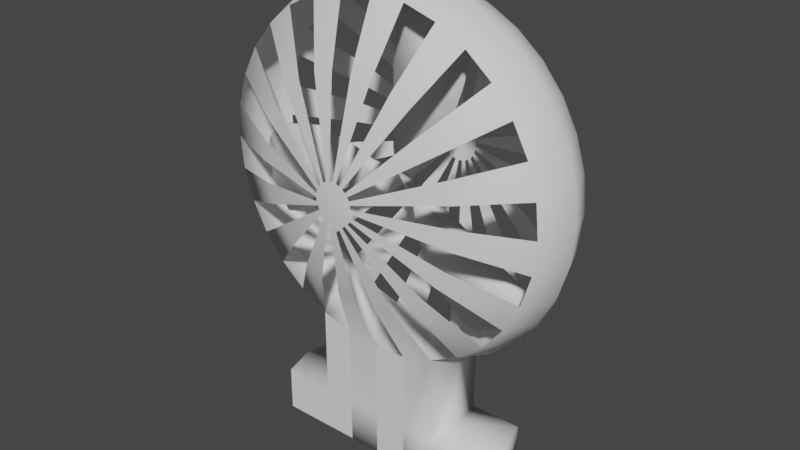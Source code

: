 # Source: fan.blend  (saved by Blender 2.92.15; exported with 4.5.12 LTS)
import bpy
from mathutils import Matrix  # noqa: F401  (used for matrix-valued properties, if any)

bpy.ops.wm.read_factory_settings(use_empty=True)
scene = bpy.context.scene
scene.name = 'Scene'

# ---- collections
col_collection = bpy.data.collections.new('Collection'); scene.collection.children.link(col_collection)

# ---- world
world_world = bpy.data.worlds.new('World'); scene.world = world_world
world_world.use_nodes = True; world_world.node_tree.nodes.clear()
_N = world_world.node_tree.nodes; _L = world_world.node_tree.links
n0 = _N.new('ShaderNodeOutputWorld'); n0.name = 'World Output'; n0.location = (300, 300)
n1 = _N.new('ShaderNodeBackground'); n1.name = 'Background'; n1.location = (10, 300)
n1.inputs[0].default_value = (0.05088, 0.05088, 0.05088, 1.0)
_L.new(n1.outputs[0], n0.inputs[0])
n0.is_active_output = True
world_world.color = (0.05088, 0.05088, 0.05088)
world_world.use_sun_shadow = False
world_world.sun_shadow_jitter_overblur = 0.0

# ---- meshes
me_cylinder = bpy.data.meshes.new('Cylinder')
me_cylinder.from_pydata([(0.0, 1.0, 0.0), (4.891e-08, 0.5881, 0.3389), (0.1951, 0.9808, 0.0), (0.1147, 0.5768, 0.3389), (0.3827, 0.9239, 0.0), (0.2251, 0.5433, 0.3389), (0.5556, 0.8315, 0.0), (0.3267, 0.489, 0.3389), (0.7071, 0.7071, 0.0), (0.4158, 0.4158, 0.3389), (0.8315, 0.5556, 0.0), (0.489, 0.3267, 0.3389), (0.9239, 0.3827, 0.0), (0.5433, 0.2251, 0.3389), (0.9808, 0.1951, 0.0), (0.5768, 0.1147, 0.3389), (1.0, 1.507e-07, 0.0), (0.5881, 1.417e-07, 0.3389), (0.9808, -0.1951, 0.0), (0.5768, -0.1147, 0.3389), (0.9239, -0.3827, 0.0), (0.5433, -0.2251, 0.3389), (0.8315, -0.5556, 0.0), (0.489, -0.3267, 0.3389), (0.7071, -0.7071, 0.0), (0.4158, -0.4158, 0.3389), (0.5556, -0.8315, 0.0), (0.3267, -0.489, 0.3389), (0.3827, -0.9239, 0.0), (0.2251, -0.5433, 0.3389), (0.1951, -1.597, 0.0), (0.1147, -0.5768, 0.3389), (0.3827, -1.597, 0.0), (-1.427e-07, -0.5881, 0.3389), (-3.258e-07, -1.597, 0.0), (-0.1147, -0.5768, 0.3389), (-0.3827, -0.9239, 0.0), (-0.2251, -0.5433, 0.3389), (-0.5556, -0.8315, 0.0), (-0.3267, -0.489, 0.3389), (-0.7071, -0.7071, 0.0), (-0.4158, -0.4158, 0.3389), (-0.8315, -0.5556, 0.0), (-0.489, -0.3267, 0.3389), (-0.9239, -0.3827, 0.0), (-0.5433, -0.2251, 0.3389), (-0.9808, -0.1951, 0.0), (-0.5768, -0.1147, 0.3389), (-1.0, 1.041e-06, 0.0), (-0.5881, 6.652e-07, 0.3389), (-0.9808, 0.1951, 0.0), (-0.5768, 0.1147, 0.3389), (-0.9239, 0.3827, 0.0), (-0.5433, 0.2251, 0.3389), (-0.8315, 0.5556, 0.0), (-0.489, 0.3267, 0.3389), (-0.7071, 0.7071, 0.0), (-0.4158, 0.4158, 0.3389), (-0.5556, 0.8315, 0.0), (-0.3267, 0.489, 0.3389), (-0.3827, 0.9239, 0.0), (-0.2251, 0.5433, 0.3389), (-0.1951, 0.9808, 0.0), (-0.1147, 0.5768, 0.3389), (1.062e-07, 0.106, 0.4779), (0.02068, 0.104, 0.4779), (0.04056, 0.09792, 0.4779), (0.05888, 0.08812, 0.4779), (0.07494, 0.07494, 0.4779), (0.08812, 0.05888, 0.4779), (0.09792, 0.04056, 0.4779), (0.104, 0.02068, 0.4779), (0.106, 2.591e-07, 0.4779), (0.104, -0.02068, 0.4779), (0.09792, -0.04056, 0.4779), (0.08812, -0.05888, 0.4779), (0.07494, -0.07494, 0.4779), (0.05888, -0.08812, 0.4779), (0.04056, -0.09792, 0.4779), (0.02068, -0.1039, 0.4779), (7.162e-08, -0.106, 0.4779), (-0.02068, -0.1039, 0.4779), (-0.04056, -0.09792, 0.4779), (-0.05888, -0.08812, 0.4779), (-0.07494, -0.07494, 0.4779), (-0.08812, -0.05888, 0.4779), (-0.09792, -0.04056, 0.4779), (-0.104, -0.02068, 0.4779), (-0.106, 3.534e-07, 0.4779), (-0.104, 0.02068, 0.4779), (-0.09792, 0.04056, 0.4779), (-0.08812, 0.05888, 0.4779), (-0.07494, 0.07494, 0.4779), (-0.05888, 0.08813, 0.4779), (-0.04056, 0.09792, 0.4779), (-0.02068, 0.104, 0.4779), (8.801e-09, 0.9259, 0.1916), (0.1806, 0.9081, 0.1916), (0.3543, 0.8554, 0.1916), (0.5144, 0.7698, 0.1916), (0.6547, 0.6547, 0.1916), (0.7698, 0.5144, 0.1916), (0.8554, 0.3543, 0.1916), (0.9081, 0.1806, 0.1916), (0.9259, 1.14e-07, 0.1916), (0.9081, -0.1806, 0.1916), (0.8554, -0.3543, 0.1916), (0.7698, -0.5144, 0.1916), (0.6547, -0.6547, 0.1916), (0.5144, -0.7698, 0.1916), (0.3543, -0.8554, 0.1916), (0.1806, -0.9081, 0.1916), (-2.929e-07, -0.9259, 0.1916), (-0.1806, -0.9081, 0.1916), (-0.3543, -0.8554, 0.1916), (-0.5144, -0.7698, 0.1916), (-0.6547, -0.6547, 0.1916), (-0.7698, -0.5144, 0.1916), (-0.8554, -0.3543, 0.1916), (-0.9081, -0.1806, 0.1916), (-0.9259, 9.381e-07, 0.1916), (-0.9081, 0.1806, 0.1916), (-0.8554, 0.3543, 0.1916), (-0.7698, 0.5144, 0.1916), (-0.6547, 0.6547, 0.1916), (-0.5144, 0.7698, 0.1916), (-0.3543, 0.8554, 0.1916), (-0.1806, 0.9081, 0.1916), (0.3827, -1.346, 0.0), (0.69, -1.597, 0.0), (-0.69, -1.346, 0.0), (0.69, -1.346, 0.0), (-0.3827, -1.346, 0.0), (0.3543, -1.346, 0.1916), (0.1806, -1.346, 0.1916), (-2.929e-07, -1.346, 0.1916), (-0.1806, -1.346, 0.1916), (-0.3543, -1.346, 0.1916), (-0.1951, -1.597, 0.0), (-0.3827, -1.597, 0.0), (0.3543, -1.597, 0.1916), (0.1806, -1.597, 0.1916), (-2.929e-07, -1.597, 0.1916), (-0.1806, -1.597, 0.1916), (-0.3543, -1.597, 0.1916), (0.6389, -1.346, 0.1916), (-0.6389, -1.346, 0.1916), (-0.69, -1.597, 0.0), (0.6389, -1.597, 0.1916), (-0.6389, -1.597, 0.1916)], [], [(96, 1, 3, 97), (0, 96, 97, 2), (98, 5, 7, 99), (4, 98, 99, 6), (100, 9, 11, 101), (8, 100, 101, 10), (102, 13, 15, 103), (12, 102, 103, 14), (104, 17, 19, 105), (16, 104, 105, 18), (106, 21, 23, 107), (20, 106, 107, 22), (108, 25, 27, 109), (24, 108, 109, 26), (110, 29, 31, 111), (111, 112, 135, 134), (112, 33, 35, 113), (112, 113, 136, 135), (114, 37, 39, 115), (36, 114, 115, 38), (116, 41, 43, 117), (40, 116, 117, 42), (118, 45, 47, 119), (44, 118, 119, 46), (120, 49, 51, 121), (48, 120, 121, 50), (122, 53, 55, 123), (52, 122, 123, 54), (124, 57, 59, 125), (56, 124, 125, 58), (14, 103, 104, 16), (126, 61, 63, 127), (60, 126, 127, 62), (43, 41, 84, 85), (18, 105, 106, 20), (35, 33, 80, 81), (22, 107, 108, 24), (26, 109, 110, 28), (27, 25, 76, 77), (114, 36, 132, 137), (63, 61, 94, 95), (19, 17, 72, 73), (113, 114, 137, 136), (55, 53, 90, 91), (11, 9, 68, 69), (38, 115, 116, 40), (47, 45, 86, 87), (3, 1, 64, 65), (42, 117, 118, 44), (46, 119, 120, 48), (39, 37, 82, 83), (50, 121, 122, 52), (54, 123, 124, 56), (31, 29, 78, 79), (58, 125, 126, 60), (127, 96, 0, 62), (23, 21, 74, 75), (2, 97, 98, 4), (59, 57, 92, 93), (15, 13, 70, 71), (6, 99, 100, 8), (51, 49, 88, 89), (7, 5, 66, 67), (10, 101, 102, 12), (66, 65, 64, 95, 94, 93, 92, 91, 90, 89, 88, 87, 86, 85, 84, 83, 82, 81, 80, 79, 78, 77, 76, 75, 74, 73, 72, 71, 70, 69, 68, 67), (135, 136, 143, 142), (139, 144, 149, 147), (133, 140, 148, 145), (136, 137, 144, 143), (28, 110, 133, 128), (110, 111, 134, 133), (32, 140, 141, 30), (34, 142, 143, 138), (30, 141, 142, 34), (138, 143, 144, 139), (134, 135, 142, 141), (133, 134, 141, 140), (131, 145, 148, 129), (146, 130, 147, 149), (137, 132, 130, 146), (140, 32, 129, 148), (128, 133, 145, 131), (144, 137, 146, 149)])
me_cylinder.polygons.foreach_set('use_smooth', [1, 1, 1, 1, 1, 1, 1, 1, 1, 1, 1, 1, 1, 1, 1, 0, 1, 1, 1, 1, 1, 1, 1, 1, 1, 1, 1, 1, 1, 1, 1, 1, 1, 1, 1, 1, 1, 1, 1, 1, 1, 1, 0, 1, 1, 1, 1, 1, 1, 1, 1, 1, 1, 1, 1, 1, 1, 1, 1, 1, 1, 1, 1, 1, 1, 1, 1, 1, 0, 1, 1, 1, 1, 1, 1, 0, 1, 1, 1, 1, 1, 1, 0])
_uv = me_cylinder.uv_layers.new(name='UVMap')
_uv.uv.foreach_set('vector', [1.0, 0.75, 1.0, 1.0, 0.9688, 1.0, 0.9688, 0.75, 1.0, 0.5, 1.0, 0.75, 0.9688, 0.75, 0.9688, 0.5, 0.9375, 0.75, 0.9375, 1.0, 0.9062, 1.0, 0.9062, 0.75, 0.9375, 0.5, 0.9375, 0.75, 0.9062, 0.75, 0.9062, 0.5, 0.875, 0.75, 0.875, 1.0, 0.8438, 1.0, 0.8438, 0.75, 0.875, 0.5, 0.875, 0.75, 0.8438, 0.75, 0.8438, 0.5, 0.8125, 0.75, 0.8125, 1.0, 0.7812, 1.0, 0.7812, 0.75, 0.8125, 0.5, 0.8125, 0.75, 0.7812, 0.75, 0.7812, 0.5, 0.75, 0.75, 0.75, 1.0, 0.7188, 1.0, 0.7188, 0.75, 0.75, 0.5, 0.75, 0.75, 0.7188, 0.75, 0.7188, 0.5, 0.6875, 0.75, 0.6875, 1.0, 0.6562, 1.0, 0.6562, 0.75, 0.6875, 0.5, 0.6875, 0.75, 0.6562, 0.75, 0.6562, 0.5, 0.625, 0.75, 0.625, 1.0, 0.5938, 1.0, 0.5938, 0.75, 0.625, 0.5, 0.625, 0.75, 0.5938, 0.75, 0.5938, 0.5, 0.5625, 0.75, 0.5625, 1.0, 0.5312, 1.0, 0.5312, 0.75, 0.0, 0.0, 0.0, 0.0, 0.0, 0.0, 0.0, 0.0, 0.5, 0.75, 0.5, 1.0, 0.4688, 1.0, 0.4688, 0.75, 0.5, 0.75, 0.4688, 0.75, 0.4688, 0.75, 0.5, 0.75, 0.4375, 0.75, 0.4375, 1.0, 0.4062, 1.0, 0.4062, 0.75, 0.4375, 0.5, 0.4375, 0.75, 0.4062, 0.75, 0.4062, 0.5, 0.375, 0.75, 0.375, 1.0, 0.3438, 1.0, 0.3438, 0.75, 0.375, 0.5, 0.375, 0.75, 0.3438, 0.75, 0.3438, 0.5, 0.3125, 0.75, 0.3125, 1.0, 0.2812, 1.0, 0.2812, 0.75, 0.3125, 0.5, 0.3125, 0.75, 0.2812, 0.75, 0.2812, 0.5, 0.25, 0.75, 0.25, 1.0, 0.2188, 1.0, 0.2188, 0.75, 0.25, 0.5, 0.25, 0.75, 0.2188, 0.75, 0.2188, 0.5, 0.1875, 0.75, 0.1875, 1.0, 0.1562, 1.0, 0.1562, 0.75, 0.1875, 0.5, 0.1875, 0.75, 0.1562, 0.75, 0.1562, 0.5, 0.125, 0.75, 0.125, 1.0, 0.09375, 1.0, 0.09375, 0.75, 0.125, 0.5, 0.125, 0.75, 0.09375, 0.75, 0.09375, 0.5, 0.7812, 0.5, 0.7812, 0.75, 0.75, 0.75, 0.75, 0.5, 0.0625, 0.75, 0.0625, 1.0, 0.03125, 1.0, 0.03125, 0.75, 0.0625, 0.5, 0.0625, 0.75, 0.03125, 0.75, 0.03125, 0.5, 0.3438, 1.0, 0.375, 1.0, 0.375, 1.0, 0.3438, 1.0, 0.7188, 0.5, 0.7188, 0.75, 0.6875, 0.75, 0.6875, 0.5, 0.4688, 1.0, 0.5, 1.0, 0.5, 1.0, 0.4688, 1.0, 0.6562, 0.5, 0.6562, 0.75, 0.625, 0.75, 0.625, 0.5, 0.5938, 0.5, 0.5938, 0.75, 0.5625, 0.75, 0.5625, 0.5, 0.5938, 1.0, 0.625, 1.0, 0.625, 1.0, 0.5938, 1.0, 0.4375, 0.75, 0.4375, 0.5, 0.4375, 0.5, 0.4375, 0.75, 0.03125, 1.0, 0.0625, 1.0, 0.0625, 1.0, 0.03125, 1.0, 0.7188, 1.0, 0.75, 1.0, 0.75, 1.0, 0.7188, 1.0, 0.0, 0.0, 0.0, 0.0, 0.0, 0.0, 0.0, 0.0, 0.1562, 1.0, 0.1875, 1.0, 0.1875, 1.0, 0.1562, 1.0, 0.8438, 1.0, 0.875, 1.0, 0.875, 1.0, 0.8438, 1.0, 0.4062, 0.5, 0.4062, 0.75, 0.375, 0.75, 0.375, 0.5, 0.2812, 1.0, 0.3125, 1.0, 0.3125, 1.0, 0.2812, 1.0, 0.9688, 1.0, 1.0, 1.0, 1.0, 1.0, 0.9688, 1.0, 0.3438, 0.5, 0.3438, 0.75, 0.3125, 0.75, 0.3125, 0.5, 0.2812, 0.5, 0.2812, 0.75, 0.25, 0.75, 0.25, 0.5, 0.4062, 1.0, 0.4375, 1.0, 0.4375, 1.0, 0.4062, 1.0, 0.2188, 0.5, 0.2188, 0.75, 0.1875, 0.75, 0.1875, 0.5, 0.1562, 0.5, 0.1562, 0.75, 0.125, 0.75, 0.125, 0.5, 0.5312, 1.0, 0.5625, 1.0, 0.5625, 1.0, 0.5312, 1.0, 0.09375, 0.5, 0.09375, 0.75, 0.0625, 0.75, 0.0625, 0.5, 0.03125, 0.75, 1.0, 0.75, 1.0, 0.5, 0.03125, 0.5, 0.6562, 1.0, 0.6875, 1.0, 0.6875, 1.0, 0.6562, 1.0, 0.9688, 0.5, 0.9688, 0.75, 0.9375, 0.75, 0.9375, 0.5, 0.09375, 1.0, 0.125, 1.0, 0.125, 1.0, 0.09375, 1.0, 0.7812, 1.0, 0.8125, 1.0, 0.8125, 1.0, 0.7812, 1.0, 0.9062, 0.5, 0.9062, 0.75, 0.875, 0.75, 0.875, 0.5, 0.2188, 1.0, 0.25, 1.0, 0.25, 1.0, 0.2188, 1.0, 0.9062, 1.0, 0.9375, 1.0, 0.9375, 1.0, 0.9062, 1.0, 0.8438, 0.5, 0.8438, 0.75, 0.8125, 0.75, 0.8125, 0.5, 0.9375, 1.0, 0.9688, 1.0, 0.0, 1.0, 0.03125, 1.0, 0.0625, 1.0, 0.09375, 1.0, 0.125, 1.0, 0.1562, 1.0, 0.1875, 1.0, 0.2188, 1.0, 0.25, 1.0, 0.2812, 1.0, 0.3125, 1.0, 0.3438, 1.0, 0.375, 1.0, 0.4062, 1.0, 0.4375, 1.0, 0.4688, 1.0, 0.5, 1.0, 0.5312, 1.0, 0.5625, 1.0, 0.5938, 1.0, 0.625, 1.0, 0.6562, 1.0, 0.6875, 1.0, 0.7188, 1.0, 0.75, 1.0, 0.7812, 1.0, 0.8125, 1.0, 0.8438, 1.0, 0.875, 1.0, 0.9062, 1.0, 0.5, 0.75, 0.4688, 0.75, 0.4688, 0.75, 0.5, 0.75, 0.4375, 0.5, 0.4375, 0.75, 0.4375, 0.75, 0.4375, 0.5, 0.5625, 0.75, 0.5625, 0.75, 0.5625, 0.75, 0.5625, 0.75, 0.0, 0.0, 0.0, 0.0, 0.0, 0.0, 0.0, 0.0, 0.5625, 0.5, 0.5625, 0.75, 0.5625, 0.75, 0.5625, 0.5, 0.5625, 0.75, 0.5312, 0.75, 0.5312, 0.75, 0.5625, 0.75, 0.5625, 0.5, 0.5625, 0.75, 0.5312, 0.75, 0.5312, 0.5, 0.5, 0.5, 0.5, 0.75, 0.4688, 0.75, 0.4688, 0.5, 0.5312, 0.5, 0.5312, 0.75, 0.5, 0.75, 0.5, 0.5, 0.4688, 0.5, 0.4688, 0.75, 0.4375, 0.75, 0.4375, 0.5, 0.0, 0.0, 0.0, 0.0, 0.0, 0.0, 0.0, 0.0, 0.5625, 0.75, 0.5312, 0.75, 0.5312, 0.75, 0.5625, 0.75, 0.5625, 0.5, 0.5625, 0.75, 0.5625, 0.75, 0.5625, 0.5, 0.4375, 0.75, 0.4375, 0.5, 0.4375, 0.5, 0.4375, 0.75, 0.4375, 0.75, 0.4375, 0.5, 0.4375, 0.5, 0.4375, 0.75, 0.5625, 0.75, 0.5625, 0.5, 0.5625, 0.5, 0.5625, 0.75, 0.5625, 0.5, 0.5625, 0.75, 0.5625, 0.75, 0.5625, 0.5, 0.0, 0.0, 0.0, 0.0, 0.0, 0.0, 0.0, 0.0])
me_cylinder.use_remesh_fix_poles = True
me_cylinder.use_remesh_preserve_attributes = False
me_cylinder.use_mirror_vertex_groups = False
me_cylinder.update()
me_cube_002 = bpy.data.meshes.new('Cube.002')
me_cube_002.from_pydata([(-0.003236, -0.0155, 0.00409), (-0.003236, -0.04289, 0.1488), (-0.003236, 0.0155, 0.00409), (-0.003236, 0.04289, 0.1488), (0.04353, -0.0068, 0.06453), (0.09852, -0.006779, 0.1524), (0.04353, 0.006799, 0.06453), (0.09852, 0.006779, 0.1524), (0.001625, 0.02191, 0.9524), (0.001625, -0.02191, 0.9524), (-0.004679, -0.03731, 0.5891), (-0.004679, 0.03731, 0.5891), (0.3608, -0.006774, 0.4334), (0.3608, 0.006774, 0.4334), (0.2115, 0.004602, 0.2556), (0.2115, -0.004602, 0.2556), (-0.001953, 0.04097, 0.3399), (-0.001953, -0.04097, 0.3399), (0.4038, -0.008283, 0.566), (0.4038, 0.008283, 0.566), (0.1761, -0.0188, 0.9671), (0.1761, 0.0188, 0.9671), (0.3973, 0.01577, 0.8662), (0.4531, 0.004749, 0.7537), (0.4531, -0.004749, 0.7537), (0.3973, -0.01577, 0.8662), (0.005139, -0.0155, 0.0008913), (0.1323, -0.04289, -0.06817), (0.005139, 0.0155, 0.0008913), (0.1323, 0.04289, -0.06817), (0.03593, -0.0068, -0.06906), (0.0869, -0.006779, -0.1593), (0.03593, 0.006799, -0.06906), (0.0869, 0.006779, -0.1593), (0.8361, 0.02191, -0.4561), (0.8361, -0.02191, -0.4561), (0.5199, -0.03731, -0.2771), (0.5199, 0.03731, -0.2771), (0.2086, -0.006774, -0.524), (0.2086, 0.006774, -0.524), (0.1237, 0.004602, -0.3079), (0.1237, -0.004602, -0.3079), (0.2996, 0.04097, -0.1605), (0.2996, -0.04097, -0.1605), (0.3046, -0.008283, -0.625), (0.3046, 0.008283, -0.625), (0.7657, -0.0188, -0.6164), (0.7657, 0.0188, -0.6164), (0.5715, 0.01577, -0.7626), (0.446, 0.004749, -0.7579), (0.446, -0.004749, -0.7579), (0.5715, -0.01577, -0.7626), (-0.00206, -0.0155, -0.004791), (-0.1294, -0.04289, -0.07356), (-0.00206, 0.0155, -0.004791), (-0.1294, 0.04289, -0.07356), (-0.07747, -0.0068, 0.007628), (-0.1809, -0.006779, 0.01424), (-0.07747, 0.006799, 0.007628), (-0.1809, 0.006779, 0.01424), (-0.8387, 0.02191, -0.4513), (-0.8387, -0.02191, -0.4513), (-0.5161, -0.03731, -0.2841), (-0.5161, 0.03731, -0.2841), (-0.5529, -0.006774, 0.1115), (-0.5529, 0.006774, 0.1115), (-0.3255, 0.004602, 0.0646), (-0.3255, -0.004602, 0.0646), (-0.2981, 0.04097, -0.1633), (-0.2981, -0.04097, -0.1633), (-0.6899, -0.008283, 0.08625), (-0.6899, 0.008283, 0.08625), (-0.9346, -0.0188, -0.3047), (-0.9346, 0.0188, -0.3047), (-0.951, 0.01577, -0.06215), (-0.8784, 0.004749, 0.04039), (-0.8784, -0.004749, 0.04039), (-0.951, -0.01577, -0.06215)], [], [(0, 1, 3, 2), (2, 3, 7, 6), (6, 7, 5, 4), (4, 5, 1, 0), (2, 6, 4, 0), (1, 5, 15, 17), (17, 15, 12, 10), (14, 16, 11, 13), (10, 12, 18, 20, 9), (7, 3, 16, 14), (3, 1, 17, 16), (16, 17, 10, 11), (5, 7, 14, 15), (15, 14, 13, 12), (18, 19, 23, 24), (11, 10, 9, 8), (13, 11, 8, 21, 19), (12, 13, 19, 18), (9, 20, 21, 8), (25, 24, 23, 22), (19, 21, 22, 23), (21, 20, 25, 22), (20, 18, 24, 25), (26, 27, 29, 28), (28, 29, 33, 32), (32, 33, 31, 30), (30, 31, 27, 26), (28, 32, 30, 26), (27, 31, 41, 43), (43, 41, 38, 36), (40, 42, 37, 39), (36, 38, 44, 46, 35), (33, 29, 42, 40), (29, 27, 43, 42), (42, 43, 36, 37), (31, 33, 40, 41), (41, 40, 39, 38), (44, 45, 49, 50), (37, 36, 35, 34), (39, 37, 34, 47, 45), (38, 39, 45, 44), (35, 46, 47, 34), (51, 50, 49, 48), (45, 47, 48, 49), (47, 46, 51, 48), (46, 44, 50, 51), (52, 53, 55, 54), (54, 55, 59, 58), (58, 59, 57, 56), (56, 57, 53, 52), (54, 58, 56, 52), (53, 57, 67, 69), (69, 67, 64, 62), (66, 68, 63, 65), (62, 64, 70, 72, 61), (59, 55, 68, 66), (55, 53, 69, 68), (68, 69, 62, 63), (57, 59, 66, 67), (67, 66, 65, 64), (70, 71, 75, 76), (63, 62, 61, 60), (65, 63, 60, 73, 71), (64, 65, 71, 70), (61, 72, 73, 60), (77, 76, 75, 74), (71, 73, 74, 75), (73, 72, 77, 74), (72, 70, 76, 77)])
me_cube_002.polygons.foreach_set('use_smooth', [True] * 69)
_uv = me_cube_002.uv_layers.new(name='UVMap')
_uv.uv.foreach_set('vector', [0.375, 0.0, 0.625, 0.0, 0.625, 0.25, 0.375, 0.25, 0.375, 0.25, 0.625, 0.25, 0.625, 0.5, 0.375, 0.5, 0.375, 0.5, 0.625, 0.5, 0.625, 0.75, 0.375, 0.75, 0.375, 0.75, 0.625, 0.75, 0.625, 1.0, 0.375, 1.0, 0.125, 0.5, 0.375, 0.5, 0.375, 0.75, 0.125, 0.75, 0.625, 1.0, 0.625, 0.75, 0.625, 0.75, 0.625, 1.0, 0.625, 1.0, 0.625, 0.75, 0.625, 0.75, 0.625, 1.0, 0.625, 0.5, 0.625, 0.25, 0.625, 0.25, 0.625, 0.5, 0.625, 1.0, 0.625, 0.75, 0.625, 0.75, 0.625, 0.875, 0.625, 1.0, 0.625, 0.5, 0.625, 0.25, 0.625, 0.25, 0.625, 0.5, 0.625, 0.25, 0.625, 0.0, 0.625, 0.0, 0.625, 0.25, 0.625, 0.25, 0.625, 0.0, 0.625, 0.0, 0.625, 0.25, 0.625, 0.75, 0.625, 0.5, 0.625, 0.5, 0.625, 0.75, 0.625, 0.75, 0.625, 0.5, 0.625, 0.5, 0.625, 0.75, 0.625, 0.75, 0.625, 0.5, 0.625, 0.5, 0.625, 0.75, 0.625, 0.25, 0.625, 0.0, 0.625, 0.0, 0.625, 0.25, 0.625, 0.5, 0.625, 0.25, 0.625, 0.25, 0.625, 0.375, 0.625, 0.5, 0.625, 0.75, 0.625, 0.5, 0.625, 0.5, 0.625, 0.75, 0.625, 1.0, 0.625, 0.875, 0.625, 0.375, 0.625, 0.25, 0.625, 0.875, 0.625, 0.75, 0.625, 0.5, 0.625, 0.375, 0.625, 0.5, 0.625, 0.375, 0.625, 0.375, 0.625, 0.5, 0.625, 0.375, 0.625, 0.875, 0.625, 0.875, 0.625, 0.375, 0.625, 0.875, 0.625, 0.75, 0.625, 0.75, 0.625, 0.875, 0.375, 0.0, 0.625, 0.0, 0.625, 0.25, 0.375, 0.25, 0.375, 0.25, 0.625, 0.25, 0.625, 0.5, 0.375, 0.5, 0.375, 0.5, 0.625, 0.5, 0.625, 0.75, 0.375, 0.75, 0.375, 0.75, 0.625, 0.75, 0.625, 1.0, 0.375, 1.0, 0.125, 0.5, 0.375, 0.5, 0.375, 0.75, 0.125, 0.75, 0.625, 1.0, 0.625, 0.75, 0.625, 0.75, 0.625, 1.0, 0.625, 1.0, 0.625, 0.75, 0.625, 0.75, 0.625, 1.0, 0.625, 0.5, 0.625, 0.25, 0.625, 0.25, 0.625, 0.5, 0.625, 1.0, 0.625, 0.75, 0.625, 0.75, 0.625, 0.875, 0.625, 1.0, 0.625, 0.5, 0.625, 0.25, 0.625, 0.25, 0.625, 0.5, 0.625, 0.25, 0.625, 0.0, 0.625, 0.0, 0.625, 0.25, 0.625, 0.25, 0.625, 0.0, 0.625, 0.0, 0.625, 0.25, 0.625, 0.75, 0.625, 0.5, 0.625, 0.5, 0.625, 0.75, 0.625, 0.75, 0.625, 0.5, 0.625, 0.5, 0.625, 0.75, 0.625, 0.75, 0.625, 0.5, 0.625, 0.5, 0.625, 0.75, 0.625, 0.25, 0.625, 0.0, 0.625, 0.0, 0.625, 0.25, 0.625, 0.5, 0.625, 0.25, 0.625, 0.25, 0.625, 0.375, 0.625, 0.5, 0.625, 0.75, 0.625, 0.5, 0.625, 0.5, 0.625, 0.75, 0.625, 1.0, 0.625, 0.875, 0.625, 0.375, 0.625, 0.25, 0.625, 0.875, 0.625, 0.75, 0.625, 0.5, 0.625, 0.375, 0.625, 0.5, 0.625, 0.375, 0.625, 0.375, 0.625, 0.5, 0.625, 0.375, 0.625, 0.875, 0.625, 0.875, 0.625, 0.375, 0.625, 0.875, 0.625, 0.75, 0.625, 0.75, 0.625, 0.875, 0.375, 0.0, 0.625, 0.0, 0.625, 0.25, 0.375, 0.25, 0.375, 0.25, 0.625, 0.25, 0.625, 0.5, 0.375, 0.5, 0.375, 0.5, 0.625, 0.5, 0.625, 0.75, 0.375, 0.75, 0.375, 0.75, 0.625, 0.75, 0.625, 1.0, 0.375, 1.0, 0.125, 0.5, 0.375, 0.5, 0.375, 0.75, 0.125, 0.75, 0.625, 1.0, 0.625, 0.75, 0.625, 0.75, 0.625, 1.0, 0.625, 1.0, 0.625, 0.75, 0.625, 0.75, 0.625, 1.0, 0.625, 0.5, 0.625, 0.25, 0.625, 0.25, 0.625, 0.5, 0.625, 1.0, 0.625, 0.75, 0.625, 0.75, 0.625, 0.875, 0.625, 1.0, 0.625, 0.5, 0.625, 0.25, 0.625, 0.25, 0.625, 0.5, 0.625, 0.25, 0.625, 0.0, 0.625, 0.0, 0.625, 0.25, 0.625, 0.25, 0.625, 0.0, 0.625, 0.0, 0.625, 0.25, 0.625, 0.75, 0.625, 0.5, 0.625, 0.5, 0.625, 0.75, 0.625, 0.75, 0.625, 0.5, 0.625, 0.5, 0.625, 0.75, 0.625, 0.75, 0.625, 0.5, 0.625, 0.5, 0.625, 0.75, 0.625, 0.25, 0.625, 0.0, 0.625, 0.0, 0.625, 0.25, 0.625, 0.5, 0.625, 0.25, 0.625, 0.25, 0.625, 0.375, 0.625, 0.5, 0.625, 0.75, 0.625, 0.5, 0.625, 0.5, 0.625, 0.75, 0.625, 1.0, 0.625, 0.875, 0.625, 0.375, 0.625, 0.25, 0.625, 0.875, 0.625, 0.75, 0.625, 0.5, 0.625, 0.375, 0.625, 0.5, 0.625, 0.375, 0.625, 0.375, 0.625, 0.5, 0.625, 0.375, 0.625, 0.875, 0.625, 0.875, 0.625, 0.375, 0.625, 0.875, 0.625, 0.75, 0.625, 0.75, 0.625, 0.875])
me_cube_002.use_remesh_fix_poles = True
me_cube_002.use_remesh_preserve_attributes = False
me_cube_002.use_mirror_vertex_groups = False
me_cube_002.update()

# ---- objects
ob_cylinder = bpy.data.objects.new('Cylinder', me_cylinder)
ob_cube = bpy.data.objects.new('Cube', me_cube_002)

# ---- transforms, parenting, visibility, modifiers, constraints
ob_cylinder.location = (0.0, 0.0, 0.0)
ob_cylinder.rotation_euler = (1.571, -0.0, 0.0)
ob_cylinder.lineart.crease_threshold = 0.0
_m = ob_cylinder.modifiers.new('Mirror', 'MIRROR')
_m.use_axis = (False, False, True)
_m.use_clip = True
ob_cube.location = (0.0, -0.007112, 0.0)
ob_cube.scale = (0.9332, 0.9332, 0.9332)
ob_cube.lineart.crease_threshold = 0.0

# ---- collection membership
col_collection.objects.link(ob_cylinder)
col_collection.objects.link(ob_cube)

# ---- scene / render settings (as saved in the file)
scene.frame_start = 1; scene.frame_end = 250; scene.frame_set(1)
scene.render.engine = 'BLENDER_EEVEE_NEXT'
scene.cycles.use_denoising = False
scene.cycles.samples = 128
scene.cycles.sampling_pattern = 'TABULATED_SOBOL'
scene.cycles.use_adaptive_sampling = False
scene.cycles.use_light_tree = False
scene.view_settings.view_transform = 'Filmic'
bpy.context.view_layer.update()

# ---- added for rendering (the .blend has no active camera and no usable light): camera, sun
cam_auto = bpy.data.cameras.new('AutoCamera')
cam_auto.lens = 50.0
cam_auto.sensor_width = 36.0
cam_auto.clip_end = 1000.0
ob_auto_camera = bpy.data.objects.new('AutoCamera', cam_auto)
scene.collection.objects.link(ob_auto_camera)
ob_auto_camera.location = (3.1588, -3.79056, 2.22875)
ob_auto_camera.rotation_euler = (1.09748, -7.21219e-08, 0.694738)
scene.camera = ob_auto_camera
light_auto_sun = bpy.data.lights.new('AutoSun', 'SUN')
light_auto_sun.energy = 3.0
light_auto_sun.angle = 0.0523599
ob_auto_sun = bpy.data.objects.new('AutoSun', light_auto_sun)
scene.collection.objects.link(ob_auto_sun)
ob_auto_sun.rotation_euler = (0.872665, 0.174533, 0.523599)
bpy.context.view_layer.update()
